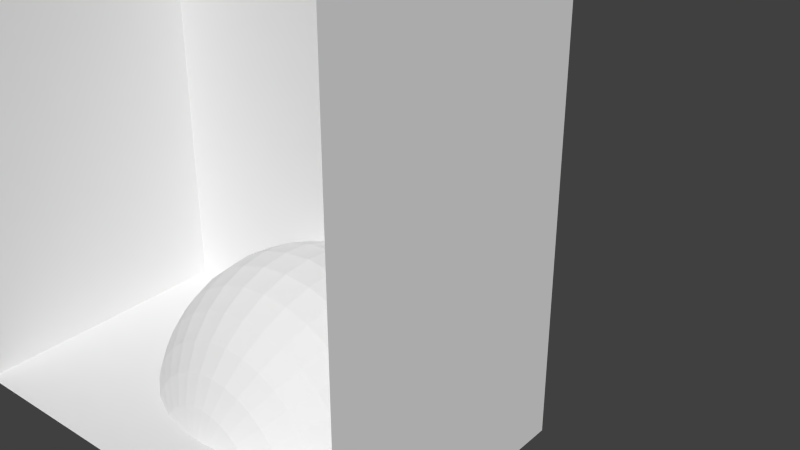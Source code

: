 # Source: LeftClavical.blend  (saved by Blender 2.69.0; exported with 4.5.12 LTS)
import bpy
from mathutils import Matrix  # noqa: F401  (used for matrix-valued properties, if any)

bpy.ops.wm.read_factory_settings(use_empty=True)
scene = bpy.context.scene
scene.name = 'Scene'

# ---- collections
col_collection_1 = bpy.data.collections.new('Collection 1'); scene.collection.children.link(col_collection_1)

# ---- world
world_world = bpy.data.worlds.new('World'); scene.world = world_world
world_world.color = (0.05088, 0.05088, 0.05088)
world_world.use_sun_shadow = False
world_world.sun_shadow_jitter_overblur = 0.0
world_world.cycles.sampling_method = 'MANUAL'
world_world.cycles.sample_map_resolution = 256

# ---- meshes
me_cube_001 = bpy.data.meshes.new('Cube.001')
me_cube_001.from_pydata([(-0.075, 0.0, 0.1603), (-0.075, 0.0, 0.25), (-0.075, 0.15, 0.1603), (-0.075, 0.15, 0.25), (0.0, 0.15, 0.1603), (0.075, 0.0, 0.1603), (0.0, 0.0, 0.25), (0.0, 0.1143, 0.25), (-0.04453, 0.15, 0.25), (-0.04225, 0.1425, 0.25), (-0.008922, 0.1151, 0.25), (-0.03802, 0.1346, 0.25), (-0.0175, 0.1177, 0.25), (-0.02541, 0.122, 0.25), (-0.03234, 0.1277, 0.25), (0.0, 0.15, 0.181), (-0.04501, 0.15, 0.2491), (-0.001989, 0.15, 0.1811), (-0.04797, 0.15, 0.2398), (-0.004142, 0.15, 0.1813), (-0.04896, 0.15, 0.23), (-0.04797, 0.15, 0.2202), (-0.04501, 0.15, 0.2109), (-0.0402, 0.15, 0.2022), (-0.03373, 0.15, 0.1946), (-0.02586, 0.15, 0.1884), (-0.02414, 0.15, 0.1875), (-0.01625, 0.15, 0.1838), (-0.01497, 0.15, 0.1835), (-0.01, 0.15, 0.1823), (-0.006682, 0.15, 0.1817), (0.075, 0.15, 0.1603), (0.075, 0.0, 0.25), (0.075, 0.15, 0.25), (0.04453, 0.15, 0.25), (0.04225, 0.1425, 0.25), (1.506e-08, 0.1143, 0.25), (0.03802, 0.1346, 0.25), (0.008922, 0.1151, 0.25), (0.03234, 0.1277, 0.25), (0.02541, 0.122, 0.25), (0.0175, 0.1177, 0.25), (0.04501, 0.15, 0.2491), (1.569e-08, 0.15, 0.181), (0.04797, 0.15, 0.2398), (0.001989, 0.15, 0.1811), (0.004142, 0.15, 0.1813), (0.006682, 0.15, 0.1817), (0.01, 0.15, 0.1823), (0.01497, 0.15, 0.1835), (0.01625, 0.15, 0.1838), (0.02414, 0.15, 0.1875), (0.02586, 0.15, 0.1884), (0.03373, 0.15, 0.1946), (0.0402, 0.15, 0.2022), (0.04501, 0.15, 0.2109), (0.04797, 0.15, 0.2202), (0.04896, 0.15, 0.23), (0.04619, 0.1409, 0.23), (0.04531, 0.1412, 0.2398), (0.04268, 0.1423, 0.2491), (0.04157, 0.1322, 0.23), (0.04077, 0.1328, 0.2398), (0.04531, 0.1412, 0.2202), (0.03841, 0.1343, 0.2491), (0.04077, 0.1328, 0.2202), (0.03536, 0.1246, 0.23), (0.03468, 0.1253, 0.2398), (0.04268, 0.1423, 0.2109), (0.03266, 0.1273, 0.2491), (0.03841, 0.1343, 0.2109), (0.03468, 0.1253, 0.2202), (0.02778, 0.1184, 0.23), (0.02724, 0.1192, 0.2398), (0.03841, 0.1441, 0.2022), (0.02566, 0.1216, 0.2491), (0.03457, 0.1369, 0.2022), (0.03266, 0.1273, 0.2109), (0.02724, 0.1192, 0.2202), (0.01913, 0.1138, 0.23), (0.01877, 0.1147, 0.2398), (0.03266, 0.1465, 0.1946), (0.01768, 0.1173, 0.2491), (0.0294, 0.1404, 0.1946), (0.0294, 0.1306, 0.2022), (0.02566, 0.1216, 0.2109), (0.01877, 0.1147, 0.2202), (0.009755, 0.111, 0.23), (0.009567, 0.1119, 0.2398), (0.02566, 0.1494, 0.1884), (0.009012, 0.1147, 0.2491), (0.0231, 0.1446, 0.1884), (0.025, 0.135, 0.1946), (0.0231, 0.1254, 0.2022), (0.01768, 0.1173, 0.2109), (0.009567, 0.1119, 0.2202), (7.019e-09, 0.11, 0.23), (4.783e-09, 0.111, 0.2398), (1.596e-08, 0.1138, 0.2491), (0.01591, 0.1494, 0.1838), (0.01964, 0.1404, 0.1884), (0.01964, 0.1306, 0.1946), (0.01591, 0.1216, 0.2022), (0.009012, 0.1147, 0.2109), (4.783e-09, 0.111, 0.2202), (-0.009755, 0.111, 0.23), (-0.009567, 0.1119, 0.2398), (-0.009012, 0.1147, 0.2491), (0.01353, 0.1465, 0.1838), (0.01543, 0.1369, 0.1884), (0.01353, 0.1273, 0.1946), (0.008111, 0.1192, 0.2022), (1.596e-08, 0.1138, 0.2109), (-0.009567, 0.1119, 0.2202), (-0.01913, 0.1138, 0.23), (-0.01877, 0.1147, 0.2398), (-0.01768, 0.1173, 0.2491), (0.01063, 0.1441, 0.1838), (0.01063, 0.1343, 0.1884), (0.006897, 0.1253, 0.1946), (7.019e-09, 0.1184, 0.2022), (-0.009012, 0.1147, 0.2109), (-0.01877, 0.1147, 0.2202), (-0.02778, 0.1184, 0.23), (-0.02724, 0.1192, 0.2398), (-0.02566, 0.1216, 0.2491), (0.007322, 0.1423, 0.1838), (0.005419, 0.1328, 0.1884), (9.254e-09, 0.1246, 0.1946), (-0.008111, 0.1192, 0.2022), (-0.01768, 0.1173, 0.2109), (-0.02724, 0.1192, 0.2202), (-0.03536, 0.1246, 0.23), (-0.03468, 0.1253, 0.2398), (-0.03266, 0.1273, 0.2491), (0.003733, 0.1412, 0.1838), (1.298e-08, 0.1322, 0.1884), (-0.006897, 0.1253, 0.1946), (-0.01591, 0.1216, 0.2022), (-0.02566, 0.1216, 0.2109), (-0.03468, 0.1253, 0.2202), (-0.04157, 0.1322, 0.23), (-0.04077, 0.1328, 0.2398), (-0.03841, 0.1343, 0.2491), (1.261e-08, 0.1409, 0.1838), (-0.005419, 0.1328, 0.1884), (-0.01353, 0.1273, 0.1946), (-0.0231, 0.1254, 0.2022), (-0.03266, 0.1273, 0.2109), (-0.04077, 0.1328, 0.2202), (-0.04619, 0.1409, 0.23), (-0.04531, 0.1412, 0.2398), (-0.04268, 0.1423, 0.2491), (-0.003733, 0.1412, 0.1838), (-0.01063, 0.1343, 0.1884), (-0.01964, 0.1306, 0.1946), (-0.0294, 0.1306, 0.2022), (-0.03841, 0.1343, 0.2109), (-0.04531, 0.1412, 0.2202), (-0.007322, 0.1423, 0.1838), (-0.01543, 0.1369, 0.1884), (-0.025, 0.135, 0.1946), (-0.03457, 0.1369, 0.2022), (-0.04268, 0.1423, 0.2109), (-0.01063, 0.1441, 0.1838), (-0.01964, 0.1404, 0.1884), (-0.0294, 0.1404, 0.1946), (-0.03841, 0.1441, 0.2022), (-0.01353, 0.1465, 0.1838), (-0.0231, 0.1446, 0.1884), (-0.03266, 0.1465, 0.1946), (-0.01591, 0.1494, 0.1838), (-0.02566, 0.1494, 0.1884)], [], [(31, 57, 44, 33), (31, 55, 56), (31, 54, 55), (31, 53, 54), (31, 52, 53), (31, 51, 52), (31, 50, 51), (31, 49, 50), (31, 48, 49), (31, 47, 48), (31, 46, 47), (31, 45, 46), (31, 43, 45), (31, 56, 57), (44, 42, 33), (31, 4, 15, 43), (42, 34, 33), (1, 3, 2, 0), (2, 30, 19), (2, 29, 30), (2, 28, 29), (2, 27, 28), (2, 26, 27), (2, 25, 26), (2, 24, 25), (2, 23, 24), (2, 22, 23), (2, 21, 22), (2, 20, 21), (2, 3, 18, 20), (19, 17, 2), (3, 16, 18), (15, 4, 2, 17), (3, 8, 16), (33, 32, 5, 31), (32, 41, 38), (32, 40, 41), (32, 39, 40), (32, 37, 39), (38, 36, 32), (32, 35, 37), (7, 6, 32, 36), (32, 33, 34, 35), (1, 14, 11), (1, 13, 14), (1, 12, 13), (1, 10, 12), (11, 9, 1), (1, 6, 7, 10), (8, 3, 1, 9), (57, 58, 59, 44), (35, 34, 42, 60), (52, 89, 81, 53), (55, 54, 74, 68), (57, 56, 63, 58), (44, 59, 60, 42), (52, 51, 89), (54, 53, 81, 74), (56, 55, 68, 63), (58, 61, 62, 59), (37, 35, 60, 64), (50, 49, 99), (91, 83, 81, 89), (76, 70, 68, 74), (65, 61, 58, 63), (59, 62, 64, 60), (51, 50, 99, 89), (99, 91, 89), (83, 76, 74, 81), (70, 65, 63, 68), (61, 66, 67, 62), (39, 37, 64, 69), (49, 48, 108, 99), (100, 92, 83, 91), (84, 77, 70, 76), (71, 66, 61, 65), (62, 67, 69, 64), (108, 100, 91, 99), (92, 84, 76, 83), (77, 71, 65, 70), (72, 73, 67, 66), (39, 69, 75, 40), (48, 47, 117, 108), (109, 101, 92, 100), (84, 93, 85, 77), (71, 78, 72, 66), (73, 75, 69, 67), (108, 117, 109, 100), (101, 93, 84, 92), (77, 85, 78, 71), (79, 80, 73, 72), (40, 75, 82, 41), (47, 46, 126, 117), (118, 110, 101, 109), (93, 102, 94, 85), (78, 86, 79, 72), (80, 82, 75, 73), (117, 126, 118, 109), (101, 110, 102, 93), (85, 94, 86, 78), (87, 88, 80, 79), (41, 82, 90, 38), (46, 45, 135, 126), (127, 119, 110, 118), (102, 111, 103, 94), (86, 95, 87, 79), (88, 90, 82, 80), (135, 127, 118, 126), (110, 119, 111, 102), (94, 103, 95, 86), (96, 97, 88, 87), (38, 90, 98, 36), (45, 43, 144, 135), (127, 136, 128, 119), (111, 120, 112, 103), (95, 104, 96, 87), (97, 98, 90, 88), (144, 136, 127, 135), (119, 128, 120, 111), (103, 112, 104, 95), (96, 105, 106, 97), (98, 7, 36), (98, 107, 10, 7), (15, 17, 144, 43), (17, 153, 144), (136, 145, 137, 128), (129, 121, 112, 120), (113, 105, 96, 104), (97, 106, 107, 98), (144, 153, 145, 136), (137, 129, 120, 128), (121, 113, 104, 112), (105, 114, 115, 106), (12, 10, 107, 116), (19, 159, 153, 17), (154, 146, 137, 145), (138, 130, 121, 129), (122, 114, 105, 113), (106, 115, 116, 107), (153, 159, 154, 145), (146, 138, 129, 137), (130, 122, 113, 121), (114, 123, 124, 115), (13, 12, 116, 125), (30, 164, 159, 19), (160, 155, 146, 154), (147, 139, 130, 138), (131, 123, 114, 122), (115, 124, 125, 116), (164, 160, 154, 159), (155, 147, 138, 146), (139, 131, 122, 130), (123, 132, 133, 124), (14, 13, 125, 134), (29, 168, 164, 30), (165, 161, 155, 160), (156, 148, 139, 147), (140, 132, 123, 131), (124, 133, 134, 125), (168, 165, 160, 164), (161, 156, 147, 155), (148, 140, 131, 139), (141, 142, 133, 132), (14, 134, 143, 11), (28, 171, 168, 29), (169, 166, 161, 165), (156, 162, 157, 148), (140, 149, 141, 132), (142, 143, 134, 133), (168, 171, 169, 165), (166, 162, 156, 161), (148, 157, 149, 140), (150, 151, 142, 141), (11, 143, 152, 9), (28, 27, 171), (172, 170, 166, 169), (162, 167, 163, 157), (149, 158, 150, 141), (151, 152, 143, 142), (26, 172, 171, 27), (172, 169, 171), (166, 170, 167, 162), (157, 163, 158, 149), (20, 18, 151, 150), (16, 8, 9, 152), (25, 24, 170, 172), (22, 163, 167, 23), (20, 150, 158, 21), (18, 16, 152, 151), (26, 25, 172), (23, 167, 170, 24), (21, 158, 163, 22)])
me_cube_001.use_remesh_preserve_volume = False
me_cube_001.use_remesh_preserve_attributes = False
me_cube_001.use_mirror_vertex_groups = False
me_cube_001.update()
arm_armature = bpy.data.armatures.new('Armature')  # bones are not reproduced

# ---- objects
ob_armature = bpy.data.objects.new('Armature', arm_armature)
ob_clavical_l = bpy.data.objects.new('Clavical.L', me_cube_001)

# ---- transforms, parenting, visibility, modifiers, constraints
ob_armature.location = (0.0, 0.0, 1.419)
ob_armature.rotation_euler = (-1.571, -0.0, 0.0)
ob_armature.show_in_front = True
ob_armature.lineart.crease_threshold = 0.0
ob_clavical_l.parent = ob_armature
ob_clavical_l.matrix_parent_inverse = Matrix(((1.0, 0.0, 0.0, -0.0), (0.0, 1.0, -3.576e-07, -0.1216), (0.0, 3.576e-07, 1.0, -1.419), (0.0, 0.0, 0.0, 1.0)))
ob_clavical_l.location = (0.0, 0.0, 1.22)
ob_clavical_l.lineart.crease_threshold = 0.0

# ---- collection membership
col_collection_1.objects.link(ob_armature)
col_collection_1.objects.link(ob_clavical_l)

# ---- scene / render settings (as saved in the file)
scene.frame_start = 1; scene.frame_end = 250; scene.frame_set(1)
scene.render.engine = 'BLENDER_EEVEE_NEXT'
scene.render.image_settings.compression = 90
scene.render.resolution_percentage = 50
scene.render.dither_intensity = 0.0
scene.cycles.use_denoising = False
scene.cycles.samples = 10
scene.cycles.sampling_pattern = 'TABULATED_SOBOL'
scene.cycles.light_sampling_threshold = 0.0
scene.cycles.use_adaptive_sampling = False
scene.cycles.use_light_tree = False
scene.cycles.blur_glossy = 0.0
scene.cycles.volume_bounces = 1
scene.cycles.pixel_filter_type = 'GAUSSIAN'
scene.cycles.sample_clamp_indirect = 0.0
scene.view_settings.view_transform = 'Standard'
bpy.context.view_layer.update()

# ---- added for rendering (the .blend has no active camera and no usable light): camera, sun
cam_auto = bpy.data.cameras.new('AutoCamera')
cam_auto.lens = 50.0
cam_auto.sensor_width = 36.0
cam_auto.clip_end = 1000.0
ob_auto_camera = bpy.data.objects.new('AutoCamera', cam_auto)
scene.collection.objects.link(ob_auto_camera)
ob_auto_camera.location = (0.213093, -0.180712, 1.59563)
ob_auto_camera.rotation_euler = (1.09748, -7.21219e-08, 0.694738)
scene.camera = ob_auto_camera
light_auto_sun = bpy.data.lights.new('AutoSun', 'SUN')
light_auto_sun.energy = 3.0
light_auto_sun.angle = 0.0523599
ob_auto_sun = bpy.data.objects.new('AutoSun', light_auto_sun)
scene.collection.objects.link(ob_auto_sun)
ob_auto_sun.rotation_euler = (0.872665, 0.174533, 0.523599)
bpy.context.view_layer.update()
